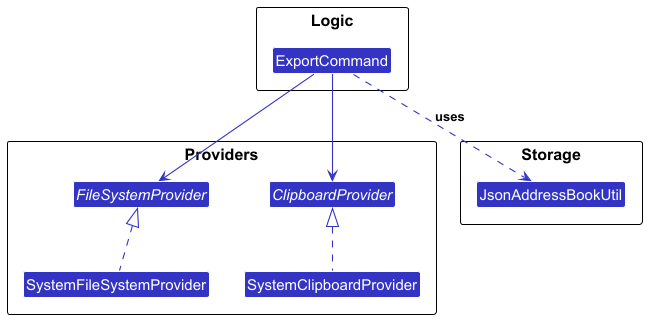

The diagram above was rendered by PlantUML. Its source (embedded in the PNG):
@startuml
!include style.puml
skinparam arrowThickness 1.1
skinparam arrowColor LOGIC_COLOR
skinparam classBackgroundColor LOGIC_COLOR

package Logic {
    class ExportCommand
}

package "Providers" {
    interface ClipboardProvider
    class SystemClipboardProvider
    interface FileSystemProvider
    class SystemFileSystemProvider
}

package Storage {
    class JsonAddressBookUtil
}


ExportCommand --> ClipboardProvider
ExportCommand --> FileSystemProvider
SystemClipboardProvider .u.|> ClipboardProvider
SystemFileSystemProvider .u.|> FileSystemProvider
ExportCommand ..> JsonAddressBookUtil : uses
@enduml